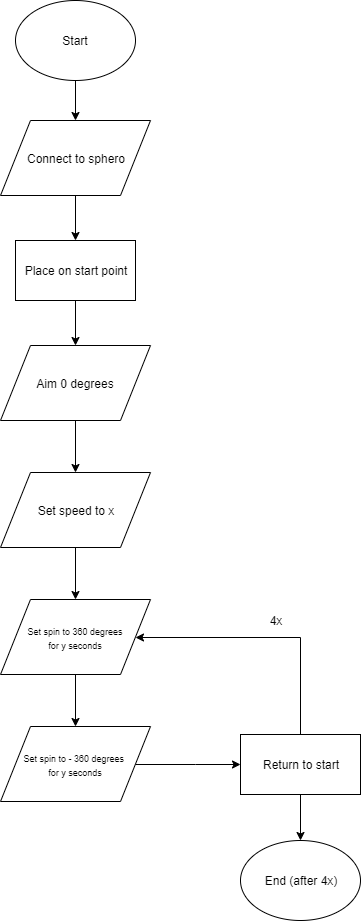

The diagram above was exported from draw.io. Its source (the exported page's mxGraphModel, read from the mxfile embedded in the PNG):
<mxGraphModel dx="686" dy="716" grid="1" gridSize="10" guides="1" tooltips="1" connect="1" arrows="1" fold="1" page="1" pageScale="1" pageWidth="850" pageHeight="1100" math="0" shadow="0">
  <root>
    <mxCell id="0" />
    <mxCell id="1" parent="0" />
    <mxCell id="fqD1F1bZgCNF0zXKRtQn-3" style="edgeStyle=orthogonalEdgeStyle;rounded=0;orthogonalLoop=1;jettySize=auto;html=1;" edge="1" parent="1" source="fqD1F1bZgCNF0zXKRtQn-1" target="fqD1F1bZgCNF0zXKRtQn-2">
      <mxGeometry relative="1" as="geometry" />
    </mxCell>
    <mxCell id="fqD1F1bZgCNF0zXKRtQn-1" value="Start" style="ellipse;whiteSpace=wrap;html=1;" vertex="1" parent="1">
      <mxGeometry x="80" y="40" width="120" height="80" as="geometry" />
    </mxCell>
    <mxCell id="fqD1F1bZgCNF0zXKRtQn-5" style="edgeStyle=orthogonalEdgeStyle;rounded=0;orthogonalLoop=1;jettySize=auto;html=1;entryX=0.5;entryY=0;entryDx=0;entryDy=0;" edge="1" parent="1" source="fqD1F1bZgCNF0zXKRtQn-2" target="fqD1F1bZgCNF0zXKRtQn-4">
      <mxGeometry relative="1" as="geometry" />
    </mxCell>
    <mxCell id="fqD1F1bZgCNF0zXKRtQn-2" value="Connect to sphero" style="shape=parallelogram;perimeter=parallelogramPerimeter;whiteSpace=wrap;html=1;" vertex="1" parent="1">
      <mxGeometry x="65" y="160" width="150" height="75" as="geometry" />
    </mxCell>
    <mxCell id="fqD1F1bZgCNF0zXKRtQn-8" style="edgeStyle=orthogonalEdgeStyle;rounded=0;orthogonalLoop=1;jettySize=auto;html=1;entryX=0.5;entryY=0;entryDx=0;entryDy=0;" edge="1" parent="1" source="fqD1F1bZgCNF0zXKRtQn-4" target="fqD1F1bZgCNF0zXKRtQn-7">
      <mxGeometry relative="1" as="geometry" />
    </mxCell>
    <mxCell id="fqD1F1bZgCNF0zXKRtQn-4" value="Place on start point" style="rounded=0;whiteSpace=wrap;html=1;" vertex="1" parent="1">
      <mxGeometry x="80" y="280" width="120" height="60" as="geometry" />
    </mxCell>
    <mxCell id="fqD1F1bZgCNF0zXKRtQn-15" style="edgeStyle=orthogonalEdgeStyle;rounded=0;orthogonalLoop=1;jettySize=auto;html=1;" edge="1" parent="1" source="fqD1F1bZgCNF0zXKRtQn-7" target="fqD1F1bZgCNF0zXKRtQn-9">
      <mxGeometry relative="1" as="geometry" />
    </mxCell>
    <mxCell id="fqD1F1bZgCNF0zXKRtQn-7" value="Aim 0 degrees" style="shape=parallelogram;perimeter=parallelogramPerimeter;whiteSpace=wrap;html=1;" vertex="1" parent="1">
      <mxGeometry x="65" y="385" width="150" height="75" as="geometry" />
    </mxCell>
    <mxCell id="fqD1F1bZgCNF0zXKRtQn-20" style="edgeStyle=orthogonalEdgeStyle;rounded=0;orthogonalLoop=1;jettySize=auto;html=1;entryX=0.5;entryY=0;entryDx=0;entryDy=0;" edge="1" parent="1" source="fqD1F1bZgCNF0zXKRtQn-9" target="fqD1F1bZgCNF0zXKRtQn-17">
      <mxGeometry relative="1" as="geometry" />
    </mxCell>
    <mxCell id="fqD1F1bZgCNF0zXKRtQn-9" value="Set speed to x" style="shape=parallelogram;perimeter=parallelogramPerimeter;whiteSpace=wrap;html=1;" vertex="1" parent="1">
      <mxGeometry x="65" y="512" width="150" height="75" as="geometry" />
    </mxCell>
    <mxCell id="fqD1F1bZgCNF0zXKRtQn-21" style="edgeStyle=orthogonalEdgeStyle;rounded=0;orthogonalLoop=1;jettySize=auto;html=1;entryX=0.5;entryY=0;entryDx=0;entryDy=0;" edge="1" parent="1" source="fqD1F1bZgCNF0zXKRtQn-17" target="fqD1F1bZgCNF0zXKRtQn-18">
      <mxGeometry relative="1" as="geometry" />
    </mxCell>
    <mxCell id="fqD1F1bZgCNF0zXKRtQn-17" value="&lt;font style=&quot;font-size: 9px&quot;&gt;Set spin to 360 degrees &lt;br&gt;for y seconds&lt;/font&gt;" style="shape=parallelogram;perimeter=parallelogramPerimeter;whiteSpace=wrap;html=1;" vertex="1" parent="1">
      <mxGeometry x="65" y="639" width="150" height="75" as="geometry" />
    </mxCell>
    <mxCell id="fqD1F1bZgCNF0zXKRtQn-23" style="edgeStyle=orthogonalEdgeStyle;rounded=0;orthogonalLoop=1;jettySize=auto;html=1;entryX=0;entryY=0.5;entryDx=0;entryDy=0;" edge="1" parent="1" source="fqD1F1bZgCNF0zXKRtQn-18" target="fqD1F1bZgCNF0zXKRtQn-22">
      <mxGeometry relative="1" as="geometry" />
    </mxCell>
    <mxCell id="fqD1F1bZgCNF0zXKRtQn-18" value="&lt;span style=&quot;font-size: 9px&quot;&gt;Set spin to - 360 degrees&amp;nbsp;&lt;/span&gt;&lt;br style=&quot;font-size: 9px&quot;&gt;&lt;span style=&quot;font-size: 9px&quot;&gt;for y seconds&lt;/span&gt;" style="shape=parallelogram;perimeter=parallelogramPerimeter;whiteSpace=wrap;html=1;" vertex="1" parent="1">
      <mxGeometry x="65" y="766" width="150" height="75" as="geometry" />
    </mxCell>
    <mxCell id="fqD1F1bZgCNF0zXKRtQn-24" style="edgeStyle=orthogonalEdgeStyle;rounded=0;orthogonalLoop=1;jettySize=auto;html=1;entryX=1;entryY=0.5;entryDx=0;entryDy=0;" edge="1" parent="1" source="fqD1F1bZgCNF0zXKRtQn-22" target="fqD1F1bZgCNF0zXKRtQn-17">
      <mxGeometry relative="1" as="geometry">
        <mxPoint x="365" y="660" as="targetPoint" />
        <Array as="points">
          <mxPoint x="365" y="677" />
        </Array>
      </mxGeometry>
    </mxCell>
    <mxCell id="fqD1F1bZgCNF0zXKRtQn-26" style="edgeStyle=orthogonalEdgeStyle;rounded=0;orthogonalLoop=1;jettySize=auto;html=1;" edge="1" parent="1" source="fqD1F1bZgCNF0zXKRtQn-22">
      <mxGeometry relative="1" as="geometry">
        <mxPoint x="365" y="880" as="targetPoint" />
      </mxGeometry>
    </mxCell>
    <mxCell id="fqD1F1bZgCNF0zXKRtQn-22" value="Return to start" style="rounded=0;whiteSpace=wrap;html=1;" vertex="1" parent="1">
      <mxGeometry x="305" y="774" width="120" height="60" as="geometry" />
    </mxCell>
    <mxCell id="fqD1F1bZgCNF0zXKRtQn-25" value="4x" style="text;html=1;strokeColor=none;fillColor=none;align=center;verticalAlign=middle;whiteSpace=wrap;rounded=0;" vertex="1" parent="1">
      <mxGeometry x="290" y="650" width="100" height="20" as="geometry" />
    </mxCell>
    <mxCell id="fqD1F1bZgCNF0zXKRtQn-27" value="End (after 4x)" style="ellipse;whiteSpace=wrap;html=1;" vertex="1" parent="1">
      <mxGeometry x="305" y="880" width="120" height="80" as="geometry" />
    </mxCell>
  </root>
</mxGraphModel>